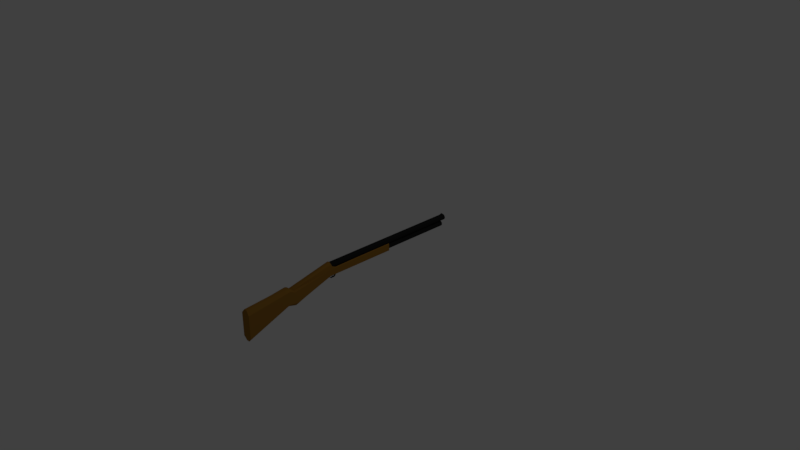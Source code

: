 # Source: temp_shotgun.blend  (saved by Blender 2.78.0; exported with 4.5.12 LTS)
import bpy
from mathutils import Matrix  # noqa: F401  (used for matrix-valued properties, if any)

bpy.ops.wm.read_factory_settings(use_empty=True)
scene = bpy.context.scene
scene.name = 'Scene'

# ---- collections
col_collection_1 = bpy.data.collections.new('Collection 1'); scene.collection.children.link(col_collection_1)

# ---- materials (node trees are filled in below, after node groups)
mat_shotgun_material1 = bpy.data.materials.new('shotgun_material1')
mat_shotgun_material1.alpha_threshold = 0.0
mat_shotgun_material1.use_transparent_shadow = False
mat_shotgun_material1.diffuse_color = (0.3158, 0.1533, 0.02372, 1.0)
mat_shotgun_material1.roughness = 0.5
mat_shotgun_material1.specular_intensity = 0.0
mat_shotgun_material1.line_color = (0.0, 0.0, 0.0, 1.0)
mat_shotgun_material2 = bpy.data.materials.new('shotgun_material2')
mat_shotgun_material2.alpha_threshold = 0.0
mat_shotgun_material2.use_transparent_shadow = False
mat_shotgun_material2.diffuse_color = (0.01694, 0.01694, 0.01694, 1.0)
mat_shotgun_material2.roughness = 0.5
mat_shotgun_material2.specular_intensity = 1.0

# ---- material node trees

# ---- world
world_world = bpy.data.worlds.new('World'); scene.world = world_world
world_world.color = (0.05088, 0.05088, 0.05088)
world_world.use_sun_shadow = False
world_world.sun_shadow_jitter_overblur = 0.0
world_world.cycles.sampling_method = 'MANUAL'

# ---- cameras
cam_camera = bpy.data.cameras.new('Camera')
cam_camera.clip_end = 100.0
cam_camera.lens = 35.0
cam_camera.sensor_width = 32.0
cam_camera.sensor_height = 18.0
cam_camera.ortho_scale = 7.314
cam_camera.dof.focus_distance = 0.0
cam_camera.dof.aperture_fstop = 128.0

# ---- lights
light_lamp = bpy.data.lights.new('Lamp', 'POINT')
light_lamp.transmission_factor = 0.0
light_lamp.cutoff_distance = 30.0
light_lamp.energy = 100.0
light_lamp.shadow_buffer_clip_start = 1.001
light_lamp.shadow_soft_size = 0.1
light_lamp.shadow_maximum_resolution = 0.006
light_lamp.use_absolute_resolution = True

# ---- meshes
me_cube = bpy.data.meshes.new('Cube')
me_cube.from_pydata([(0.4378, -1.714, -0.4204), (0.4378, -2.482, -0.9601), (-0.4378, -2.482, -0.9601), (-0.4378, -1.714, -0.4204), (0.4378, -1.689, -0.008825), (0.4378, -2.482, -0.2034), (-0.4378, -2.482, -0.2034), (-0.4378, -1.689, -0.008825), (0.4378, -1.563, -0.4752), (-0.4378, -1.563, -0.4752), (0.4378, -1.612, -0.09677), (-0.4378, -1.612, -0.09677), (0.3466, -0.8814, -0.09341), (-0.3466, -0.8814, -0.09341), (0.3466, -0.8814, 0.1011), (-0.3466, -0.8814, 0.1011), (0.3466, -0.2863, -0.09341), (-0.3466, -0.2863, -0.09341), (0.3466, -0.2863, 0.1211), (-0.3466, -0.2863, 0.1211), (0.3466, 0.3888, -0.09341), (-0.3466, 0.3888, -0.09341), (0.3466, 0.3888, 0.1211), (-0.3466, 0.3888, 0.1211), (0.1459, -1.714, -0.5177), (-0.1459, -1.714, -0.5177), (0.1459, -2.476, -1.074), (-0.1459, -2.476, -1.074), (0.1459, -1.689, 0.04639), (-0.1459, -1.689, 0.04639), (0.1459, -2.476, -0.07168), (-0.1459, -2.476, -0.07168), (0.1459, -1.563, -0.5929), (-0.1459, -1.563, -0.5929), (0.1459, -1.612, -0.07414), (-0.1459, -1.612, -0.07414), (0.1155, -0.8814, -0.1438), (-0.1155, -0.8814, -0.1438), (0.2838, -0.8604, 0.2642), (-0.2838, -0.8604, 0.2642), (0.1155, -0.2863, -0.1438), (-0.1155, -0.2863, -0.1438), (0.1155, -0.2863, 0.08335), (-0.1155, -0.2863, 0.08335), (0.1155, 0.3796, -0.1438), (-0.1155, 0.3796, -0.1438), (0.1155, 0.3888, 0.08336), (-0.1155, 0.3888, 0.08336), (-0.3466, -0.7709, -0.09341), (0.3466, -0.7709, -0.09341), (0.3466, -0.7709, 0.1133), (-0.3466, -0.7709, 0.1133), (-0.1155, -0.7709, 0.07266), (0.1155, -0.7709, 0.07266), (0.1155, -0.8162, -0.1438), (-0.1155, -0.8162, -0.1438), (0.2311, -0.2863, -0.1186), (0.2311, -0.2863, 0.1003), (0.2311, 0.3796, -0.1186), (0.2311, 0.3888, 0.1003), (0.2311, -0.7709, -0.1186), (0.2311, -0.7709, 0.09108), (-0.2311, -0.2863, -0.1186), (-0.2311, -0.2863, 0.1003), (-0.2311, 0.3796, -0.1186), (-0.2311, 0.3888, 0.1003), (-0.2311, -0.7709, 0.09108), (-0.2311, -0.7709, -0.1186), (0.2889, -0.7709, -0.106), (0.2889, -0.2863, -0.106), (0.2889, -0.2863, 0.1409), (0.2889, 0.3796, -0.106), (0.2889, 0.3888, 0.1409), (0.2889, -0.7709, 0.1324), (-0.2888, -0.2863, -0.106), (-0.2888, -0.2863, 0.1409), (-0.2888, 0.3796, -0.106), (-0.2888, 0.3888, 0.1409), (-0.2888, -0.7709, 0.1324), (-0.2888, -0.7709, -0.106), (-0.3466, -0.8262, 0.1072), (-0.1733, -0.7709, 0.08187), (-0.3279, -0.8441, 0.1982), (0.3466, -0.8262, 0.1072), (0.1733, -0.7709, 0.08187), (0.3279, -0.8441, 0.1982), (0.2354, -0.8535, 0.2129), (-0.2354, -0.8535, 0.2129), (0.04865, -1.612, -0.07414), (-0.04864, -1.612, -0.07414), (0.09461, -0.8604, 0.3117), (-0.0946, -0.8604, 0.3117), (0.07847, -0.8535, 0.2129), (-0.07846, -0.8535, 0.2129), (0.001249, -0.861, 0.09447), (0.001249, 1.755, 0.09447), (0.1111, -0.861, 0.1029), (0.1111, 1.755, 0.1029), (0.2019, -0.861, 0.1267), (0.2019, 1.755, 0.1267), (0.258, -0.861, 0.1618), (0.258, 1.755, 0.1618), (0.2698, -0.861, 0.2021), (0.2698, 1.755, 0.2021), (0.2351, -0.861, 0.2407), (0.2351, 1.755, 0.2407), (0.16, -0.861, 0.2708), (0.16, 1.755, 0.2708), (0.05739, -0.861, 0.2873), (0.05739, 1.755, 0.2873), (-0.05489, -0.861, 0.2873), (-0.05489, 1.755, 0.2873), (-0.1575, -0.861, 0.2708), (-0.1575, 1.755, 0.2708), (-0.2326, -0.861, 0.2407), (-0.2326, 1.755, 0.2407), (-0.2673, -0.861, 0.2021), (-0.2673, 1.755, 0.2021), (-0.2555, -0.861, 0.1618), (-0.2555, 1.755, 0.1618), (-0.1994, -0.861, 0.1267), (-0.1994, 1.755, 0.1267), (-0.1086, -0.861, 0.1029), (-0.1086, 1.755, 0.1029), (0.001249, -0.7941, -0.08702), (0.001249, 1.688, -0.08702), (0.1044, -0.7941, -0.0791), (0.1044, 1.688, -0.0791), (0.1897, -0.7941, -0.05673), (0.1897, 1.688, -0.05673), (0.2424, -0.7941, -0.02377), (0.2424, 1.688, -0.02377), (0.2534, -0.7941, 0.01409), (0.2534, 1.688, 0.01409), (0.2209, -0.7941, 0.05029), (0.2209, 1.688, 0.05029), (0.1503, -0.7941, 0.07858), (0.1503, 1.688, 0.07858), (0.05397, -0.7941, 0.09406), (0.05397, 1.688, 0.09406), (-0.05147, -0.7941, 0.09406), (-0.05147, 1.688, 0.09406), (-0.1478, -0.7941, 0.07858), (-0.1478, 1.688, 0.07858), (-0.2184, -0.7941, 0.05029), (-0.2184, 1.688, 0.05029), (-0.2509, -0.7941, 0.01409), (-0.2509, 1.688, 0.01409), (-0.2399, -0.7941, -0.02377), (-0.2399, 1.688, -0.02377), (-0.1872, -0.7941, -0.05673), (-0.1872, 1.688, -0.05673), (-0.1019, -0.7941, -0.0791), (-0.1019, 1.688, -0.0791), (0.08924, 1.755, 0.1206), (0.001249, 1.755, 0.1138), (0.162, 1.755, 0.1397), (0.207, 1.755, 0.1678), (0.2164, 1.755, 0.2001), (0.1886, 1.755, 0.231), (0.1284, 1.755, 0.2551), (0.04623, 1.755, 0.2683), (-0.04373, 1.755, 0.2683), (-0.1259, 1.755, 0.2551), (-0.1861, 1.755, 0.231), (-0.2139, 1.755, 0.2001), (-0.2045, 1.755, 0.1678), (-0.1595, 1.755, 0.1397), (-0.08674, 1.755, 0.1206), (0.0812, 1.688, -0.0603), (0.001249, 1.688, -0.06643), (0.1473, 1.688, -0.04296), (0.1882, 1.688, -0.0174), (0.1967, 1.688, 0.01194), (0.1715, 1.688, 0.04), (0.1168, 1.688, 0.06192), (0.04212, 1.688, 0.07392), (-0.03962, 1.688, 0.07392), (-0.1143, 1.688, 0.06192), (-0.169, 1.688, 0.04), (-0.1942, 1.688, 0.01194), (-0.1857, 1.688, -0.0174), (-0.1448, 1.688, -0.04296), (-0.0787, 1.688, -0.0603), (0.0812, 0.6848, -0.0603), (0.001249, 0.6848, -0.06643), (0.1473, 0.6848, -0.04296), (0.1882, 0.6848, -0.0174), (0.1967, 0.6848, 0.01194), (0.1715, 0.6848, 0.04), (0.1168, 0.6848, 0.06192), (0.04212, 0.6848, 0.07392), (-0.03962, 0.6848, 0.07392), (-0.1143, 0.6848, 0.06192), (-0.169, 0.6848, 0.04), (-0.1942, 0.6848, 0.01194), (-0.1857, 0.6848, -0.0174), (-0.1448, 0.6848, -0.04296), (-0.0787, 0.6848, -0.0603), (0.08924, 0.1856, 0.1206), (0.001249, 0.1856, 0.1138), (0.162, 0.1856, 0.1397), (0.207, 0.1856, 0.1678), (0.2164, 0.1856, 0.2001), (0.1886, 0.1856, 0.231), (0.1284, 0.1856, 0.2551), (0.04623, 0.1856, 0.2683), (-0.04373, 0.1856, 0.2683), (-0.1259, 0.1856, 0.2551), (-0.1861, 0.1856, 0.231), (-0.2139, 0.1856, 0.2001), (-0.2045, 0.1856, 0.1678), (-0.1595, 0.1856, 0.1397), (-0.08674, 0.1856, 0.1206), (7.607e-06, -0.8814, -0.1438), (0.1155, -0.8631, -0.1438), (-0.1155, -0.8631, -0.1438), (8.218e-06, -0.8162, -0.1438), (7.913e-06, -0.8631, -0.1438), (-0.05776, -0.8814, -0.1438), (0.1155, -0.825, -0.1438), (-0.1155, -0.825, -0.1438), (0.05778, -0.8162, -0.1438), (0.05778, -0.8814, -0.1438), (0.1155, -0.8682, -0.1438), (-0.1155, -0.8682, -0.1438), (-0.05776, -0.8162, -0.1438), (-0.1155, -0.7897, -0.2035), (7.76e-06, -0.8699, -0.1438), (0.05778, -0.8631, -0.1438), (-0.05776, -0.8631, -0.1438), (-0.05776, -0.8699, -0.1438), (0.05778, -0.8699, -0.1438), (-0.1155, -0.7897, -0.2094), (0.05739, 1.706, 0.2873), (-0.05489, 1.706, 0.2873), (0.05778, -0.8529, -0.1959), (-0.05776, -0.8528, -0.1959), (8.301e-06, -0.8529, -0.1959), (-0.05776, -0.8586, -0.2059), (8.148e-06, -0.8586, -0.2059), (0.05778, -0.8586, -0.2059), (8.301e-06, -0.8304, -0.2247), (0.05778, -0.8304, -0.2247), (0.001249, 1.656, 0.2873), (-0.05776, -0.8332, -0.2418), (8.148e-06, -0.8332, -0.2418), (0.05778, -0.8332, -0.2418), (-0.05776, -0.8304, -0.2247), (0.1155, -0.7897, -0.2094), (8.218e-06, -0.8076, -0.1773), (0.001249, 1.755, 0.2873), (8.301e-06, -0.7711, -0.2248), (0.05778, -0.7711, -0.2248), (-0.05489, 1.656, 0.2873), (-0.05776, -0.7683, -0.2419), (8.148e-06, -0.7683, -0.2419), (0.05778, -0.7683, -0.2419), (-0.05776, -0.7711, -0.2248), (-0.05776, -0.8076, -0.1773), (0.05778, -0.8076, -0.1773), (0.05739, 1.656, 0.2873), (7.913e-06, -0.7477, -0.1951), (0.05778, -0.7477, -0.1951), (0.1155, -0.7897, -0.2035), (-0.05776, -0.7441, -0.2092), (7.76e-06, -0.7441, -0.2092), (0.05778, -0.7441, -0.2092), (-0.05776, -0.7477, -0.1951), (-0.1155, -0.8076, -0.1773), (-0.1155, -0.8152, -0.1852), (0.05778, -0.7897, -0.2035), (7.913e-06, -0.7389, -0.1463), (0.05778, -0.7389, -0.1463), (8.218e-06, -0.7897, -0.2035), (-0.05776, -0.7306, -0.1463), (7.76e-06, -0.7306, -0.1463), (0.05778, -0.7306, -0.1463), (-0.05776, -0.7389, -0.1463), (0.1155, -0.8076, -0.1773), (0.1155, -0.8152, -0.1852), (-0.05776, -0.7897, -0.2035), (0.001249, 1.73, 0.304), (0.02932, 1.755, 0.2873), (0.001249, 1.73, 0.2873), (0.05739, 1.73, 0.2873), (-0.05489, 1.73, 0.2873), (0.02932, 1.656, 0.2873), (-0.02682, 1.755, 0.2873), (-0.02682, 1.656, 0.2873), (-0.05489, 1.657, 0.2873), (0.05739, 1.657, 0.2873), (-0.04124, 1.73, 0.3327), (0.04374, 1.73, 0.3327), (-0.02682, 1.73, 0.2873), (0.02932, 1.73, 0.2873), (0.001249, 1.657, 0.2873)], [], [(25, 27, 2, 3), (29, 7, 6, 31), (0, 4, 5, 1), (27, 31, 6, 2), (2, 6, 7, 3), (28, 4, 10, 34), (9, 11, 15, 13), (3, 7, 11, 9), (25, 3, 9, 33), (4, 0, 8, 10), (79, 48, 17, 74), (33, 9, 13, 37), (34, 10, 14, 38), (10, 8, 12, 14), (70, 18, 22, 72), (73, 50, 18, 70), (50, 49, 16, 18), (48, 51, 19, 17), (18, 16, 20, 22), (17, 19, 23, 21), (74, 17, 21, 76), (56, 40, 44, 58), (40, 41, 45, 44), (66, 81, 52, 43, 63), (52, 53, 42, 43), (63, 43, 47, 65), (43, 42, 46, 47), (11, 35, 39, 15), (88, 34, 38, 90), (8, 32, 36, 12), (32, 33, 37, 219, 214, 223, 36), (60, 54, 40, 56), (54, 222, 217, 226, 55, 41, 40), (0, 24, 32, 8), (24, 25, 33, 32), (7, 29, 35, 11), (29, 28, 34, 88, 89, 35), (1, 5, 30, 26), (26, 30, 31, 27), (4, 28, 30, 5), (28, 29, 31, 30), (0, 1, 26, 24), (24, 26, 27, 25), (221, 55, 269, 270), (12, 36, 224, 215, 220, 54, 60, 68, 49), (90, 38, 86, 92), (80, 82, 78, 51), (13, 15, 80, 51, 48), (14, 12, 49, 50, 83), (85, 73, 61, 84), (37, 13, 48, 79, 67, 55, 221, 216, 225), (68, 60, 56, 69), (69, 56, 58, 71), (53, 84, 61, 57, 42), (42, 57, 59, 46), (75, 63, 65, 77), (78, 66, 63, 75), (41, 62, 64, 45), (55, 67, 62, 41), (16, 69, 71, 20), (49, 68, 69, 16), (61, 73, 70, 57), (57, 70, 72, 59), (51, 78, 75, 19), (19, 75, 77, 23), (62, 74, 76, 64), (67, 79, 74, 62), (76, 21, 23, 77, 65, 47, 46, 59, 72, 22, 20, 71, 58, 44, 45, 64), (85, 38, 14, 83), (78, 82, 81, 66), (82, 87, 52, 81), (15, 39, 82, 80), (73, 85, 83, 50), (38, 85, 86), (87, 93, 92, 86, 53, 52), (86, 85, 84, 53), (87, 82, 39), (39, 91, 93, 87), (91, 90, 92, 93), (35, 89, 91, 39), (89, 88, 90, 91), (94, 95, 97, 96), (96, 97, 99, 98), (98, 99, 101, 100), (100, 101, 103, 102), (102, 103, 105, 104), (104, 105, 107, 106), (106, 107, 109, 285, 234, 291, 261, 108), (108, 261, 287, 244, 289, 254, 110), (110, 254, 290, 235, 286, 111, 113, 112), (112, 113, 115, 114), (114, 115, 117, 116), (116, 117, 119, 118), (118, 119, 121, 120), (123, 121, 167, 168), (120, 121, 123, 122), (122, 123, 95, 94), (94, 96, 98, 100, 102, 104, 106, 108, 110, 112, 114, 116, 118, 120, 122), (124, 125, 127, 126), (126, 127, 129, 128), (128, 129, 131, 130), (130, 131, 133, 132), (132, 133, 135, 134), (134, 135, 137, 136), (136, 137, 139, 138), (138, 139, 141, 140), (140, 141, 143, 142), (142, 143, 145, 144), (144, 145, 147, 146), (146, 147, 149, 148), (148, 149, 151, 150), (105, 103, 158, 159), (150, 151, 153, 152), (152, 153, 125, 124), (124, 126, 128, 130, 132, 134, 136, 138, 140, 142, 144, 146, 148, 150, 152), (168, 167, 212, 213), (183, 182, 197, 198), (141, 139, 176, 177), (97, 95, 155, 154), (115, 113, 163, 164), (133, 131, 172, 173), (151, 149, 181, 182), (107, 105, 159, 160), (95, 123, 168, 155), (143, 141, 177, 178), (99, 97, 154, 156), (117, 115, 164, 165), (135, 133, 173, 174), (153, 151, 182, 183), (127, 125, 170, 169), (109, 107, 160, 161), (145, 143, 178, 179), (101, 99, 156, 157), (119, 117, 165, 166), (137, 135, 174, 175), (125, 153, 183, 170), (111, 288, 251, 283, 109, 161, 162), (129, 127, 169, 171), (147, 145, 179, 180), (103, 101, 157, 158), (121, 119, 166, 167), (139, 137, 175, 176), (113, 111, 162, 163), (131, 129, 171, 172), (149, 147, 180, 181), (184, 185, 198, 197, 196, 195, 194, 193, 192, 191, 190, 189, 188, 187, 186), (176, 175, 190, 191), (170, 183, 198, 185), (177, 176, 191, 192), (169, 170, 185, 184), (178, 177, 192, 193), (171, 169, 184, 186), (179, 178, 193, 194), (172, 171, 186, 187), (180, 179, 194, 195), (173, 172, 187, 188), (181, 180, 195, 196), (174, 173, 188, 189), (182, 181, 196, 197), (175, 174, 189, 190), (199, 200, 213, 212, 211, 210, 209, 208, 207, 206, 205, 204, 203, 202, 201), (161, 160, 205, 206), (155, 168, 213, 200), (162, 161, 206, 207), (154, 155, 200, 199), (163, 162, 207, 208), (156, 154, 199, 201), (164, 163, 208, 209), (157, 156, 201, 202), (165, 164, 209, 210), (158, 157, 202, 203), (166, 165, 210, 211), (159, 158, 203, 204), (167, 166, 211, 212), (160, 159, 204, 205), (218, 229, 236, 238), (218, 229, 215, 216, 230), (217, 222, 260, 250), (230, 218, 238, 237), (228, 231, 239, 240), (215, 229, 218, 230, 216, 221, 220), (232, 228, 240, 241), (55, 226, 259, 269), (54, 220, 280, 279), (214, 219, 37, 225, 231, 228, 232, 224, 36, 223), (222, 54, 279, 260), (240, 239, 245, 246), (269, 259, 281, 227), (241, 240, 246, 247), (220, 221, 270, 280), (226, 217, 250, 259), (238, 236, 243, 242), (237, 238, 242, 248), (260, 279, 264, 271), (270, 269, 227, 233), (257, 256, 266, 267), (247, 246, 256, 257), (280, 270, 233, 249), (250, 260, 271, 274), (248, 242, 252, 258), (242, 243, 253, 252), (246, 245, 255, 256), (279, 280, 249, 264), (259, 250, 274, 281), (276, 275, 278, 272, 273), (249, 233, 227, 281, 274, 271, 264), (239, 237, 248, 245), (237, 239, 231, 230), (258, 252, 262, 268), (252, 253, 263, 262), (256, 255, 265, 266), (273, 263, 267, 277), (231, 225, 216, 230), (267, 263, 253, 257), (257, 253, 243, 247), (265, 268, 278, 275), (258, 255, 245, 248), (268, 262, 272, 278), (262, 263, 273, 272), (266, 265, 275, 276), (241, 247, 243, 236), (268, 265, 255, 258), (232, 241, 236, 229), (224, 232, 229, 215), (267, 266, 276, 277), (291, 234, 261), (235, 292, 286), (292, 282, 284, 294), (282, 293, 295, 284), (293, 285, 295), (295, 285, 109, 283, 251, 288, 111, 286, 294, 284), (290, 254, 235), (287, 261, 291, 296, 244), (282, 292, 290, 296), (290, 292, 235), (293, 291, 234), (285, 293, 234), (286, 292, 294), (244, 296, 290, 254, 289), (296, 291, 293, 282)])
me_cube.polygons.foreach_set('material_index', [0, 0, 0, 0, 0, 0, 0, 0, 0, 0, 0, 0, 0, 0, 0, 0, 0, 0, 0, 0, 0, 0, 0, 0, 0, 0, 0, 0, 0, 0, 0, 0, 0, 0, 0, 0, 0, 0, 0, 0, 0, 0, 0, 1, 0, 0, 0, 0, 0, 0, 0, 0, 0, 0, 0, 0, 0, 0, 0, 0, 0, 0, 0, 0, 0, 0, 0, 0, 0, 0, 0, 0, 0, 0, 0, 0, 0, 0, 0, 0, 0, 1, 1, 1, 1, 1, 1, 1, 1, 1, 1, 1, 1, 1, 1, 1, 1, 0, 1, 1, 1, 1, 1, 1, 1, 1, 1, 1, 1, 1, 1, 1, 1, 1, 0, 1, 1, 1, 1, 1, 1, 1, 1, 1, 1, 1, 1, 1, 1, 1, 1, 1, 1, 1, 1, 1, 1, 1, 1, 1, 1, 1, 1, 1, 1, 0, 1, 1, 1, 1, 1, 1, 1, 1, 1, 1, 1, 1, 1, 1, 0, 1, 1, 1, 1, 1, 1, 1, 1, 1, 1, 1, 1, 1, 1, 1, 0, 1, 1, 1, 0, 1, 1, 1, 0, 1, 1, 1, 1, 1, 1, 1, 1, 1, 1, 1, 1, 1, 1, 1, 1, 1, 1, 1, 0, 1, 1, 1, 1, 1, 1, 1, 0, 1, 1, 1, 1, 1, 1, 1, 1, 1, 1, 0, 1, 1, 1, 1, 1, 1, 1, 1, 1, 1, 1, 1, 1, 1, 1, 1])
me_cube.materials.append(mat_shotgun_material1)
me_cube.materials.append(mat_shotgun_material2)
me_cube.use_remesh_preserve_volume = False
me_cube.use_remesh_preserve_attributes = False
me_cube.use_mirror_vertex_groups = False
me_cube.update()

# ---- objects
ob_cube = bpy.data.objects.new('Cube', me_cube)
ob_lamp = bpy.data.objects.new('Lamp', light_lamp)
ob_camera = bpy.data.objects.new('Camera', cam_camera)

# ---- transforms, parenting, visibility, modifiers, constraints
ob_cube.location = (0.0, -2.98e-08, 0.0)
ob_cube.rotation_mode = 'ZYX'
ob_cube.scale = (0.1535, 0.7703, 0.4252)
ob_cube.lock_rotations_4d = False
ob_cube.empty_display_type = 'ARROWS'
ob_cube.lineart.crease_threshold = 0.0
ob_lamp.location = (4.076, 1.005, 5.904)
ob_lamp.rotation_euler = (0.6503, 0.05522, 1.866)
ob_lamp.lock_rotations_4d = False
ob_lamp.empty_display_type = 'ARROWS'
ob_lamp.color = (0.0, 0.0, 0.0, 0.0)
ob_lamp.lineart.crease_threshold = 0.0
ob_camera.location = (7.481, -6.508, 5.344)
ob_camera.rotation_euler = (1.109, 0.0, 0.8149)
ob_camera.lock_rotations_4d = False
ob_camera.empty_display_type = 'ARROWS'
ob_camera.color = (0.0, 0.0, 0.0, 0.0)
ob_camera.display_type = 'WIRE'
ob_camera.lineart.crease_threshold = 0.0

# ---- collection membership
col_collection_1.objects.link(ob_cube)
col_collection_1.objects.link(ob_lamp)
col_collection_1.objects.link(ob_camera)

# ---- scene / render settings (as saved in the file)
scene.camera = ob_camera
scene.frame_start = 1; scene.frame_end = 250; scene.frame_set(0)
scene.render.engine = 'BLENDER_EEVEE_NEXT'
scene.render.resolution_percentage = 50
scene.render.dither_intensity = 0.0
scene.cycles.use_denoising = False
scene.cycles.samples = 128
scene.cycles.sampling_pattern = 'TABULATED_SOBOL'
scene.cycles.light_sampling_threshold = 0.0
scene.cycles.use_adaptive_sampling = False
scene.cycles.use_light_tree = False
scene.cycles.blur_glossy = 0.0
scene.cycles.sample_clamp_indirect = 0.0
scene.view_settings.view_transform = 'Standard'
bpy.context.view_layer.update()
